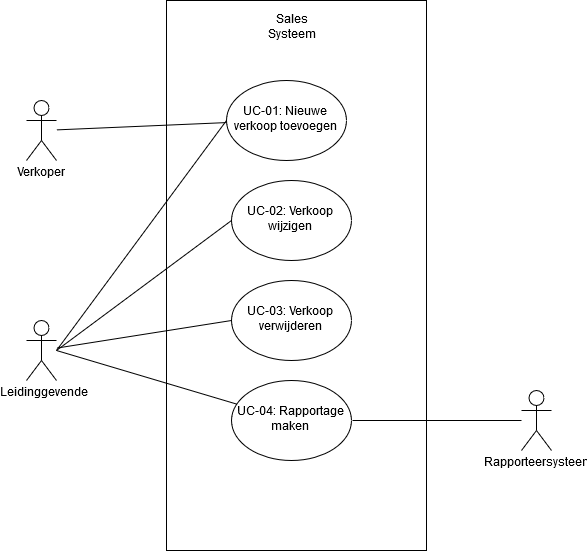

The diagram above was exported from draw.io. Its source (the exported page's mxGraphModel, read from the mxfile embedded in the PNG):
<mxGraphModel dx="2076" dy="1126" grid="1" gridSize="10" guides="1" tooltips="1" connect="1" arrows="1" fold="1" page="1" pageScale="1" pageWidth="850" pageHeight="1100" math="0" shadow="0">
  <root>
    <mxCell id="0" />
    <mxCell id="1" parent="0" />
    <mxCell id="2" value="" style="whiteSpace=wrap;html=1;direction=south;" vertex="1" parent="1">
      <mxGeometry x="380" y="80" width="260" height="550" as="geometry" />
    </mxCell>
    <mxCell id="3" value="Sales Systeem" style="text;html=1;strokeColor=none;fillColor=none;align=center;verticalAlign=middle;whiteSpace=wrap;rounded=0;" vertex="1" parent="1">
      <mxGeometry x="425" y="90" width="160" height="20" as="geometry" />
    </mxCell>
    <mxCell id="4" value="UC-01: Nieuwe verkoop toevoegen" style="ellipse;whiteSpace=wrap;html=1;" vertex="1" parent="1">
      <mxGeometry x="440" y="160" width="120" height="80" as="geometry" />
    </mxCell>
    <mxCell id="5" value="UC-02: Verkoop wijzigen" style="ellipse;whiteSpace=wrap;html=1;" vertex="1" parent="1">
      <mxGeometry x="445" y="260" width="120" height="80" as="geometry" />
    </mxCell>
    <mxCell id="6" value="UC-03: Verkoop verwijderen" style="ellipse;whiteSpace=wrap;html=1;" vertex="1" parent="1">
      <mxGeometry x="445" y="360" width="120" height="80" as="geometry" />
    </mxCell>
    <mxCell id="7" value="UC-04: Rapportage maken" style="ellipse;whiteSpace=wrap;html=1;" vertex="1" parent="1">
      <mxGeometry x="445" y="460" width="120" height="80" as="geometry" />
    </mxCell>
    <mxCell id="8" value="Verkoper" style="shape=umlActor;verticalLabelPosition=bottom;labelBackgroundColor=#ffffff;verticalAlign=top;html=1;outlineConnect=0;" vertex="1" parent="1">
      <mxGeometry x="240" y="180" width="30" height="60" as="geometry" />
    </mxCell>
    <mxCell id="9" value="Leidinggevende" style="shape=umlActor;verticalLabelPosition=bottom;labelBackgroundColor=#ffffff;verticalAlign=top;html=1;outlineConnect=0;" vertex="1" parent="1">
      <mxGeometry x="240" y="400" width="30" height="60" as="geometry" />
    </mxCell>
    <mxCell id="10" style="edgeStyle=orthogonalEdgeStyle;rounded=0;orthogonalLoop=1;jettySize=auto;html=1;entryX=1;entryY=0.5;entryDx=0;entryDy=0;strokeColor=#000000;endArrow=none;endFill=0;fillColor=#f8cecc;" edge="1" source="11" target="7" parent="1">
      <mxGeometry relative="1" as="geometry" />
    </mxCell>
    <mxCell id="11" value="Rapporteersysteem" style="shape=umlActor;verticalLabelPosition=bottom;labelBackgroundColor=#ffffff;verticalAlign=top;html=1;outlineConnect=0;" vertex="1" parent="1">
      <mxGeometry x="735" y="470" width="30" height="60" as="geometry" />
    </mxCell>
    <mxCell id="12" style="rounded=0;orthogonalLoop=1;jettySize=auto;html=1;strokeColor=#000000;endArrow=none;endFill=0;fillColor=#f8cecc;exitX=0;exitY=0.5;exitDx=0;exitDy=0;" edge="1" source="6" target="9" parent="1">
      <mxGeometry relative="1" as="geometry">
        <mxPoint x="330" y="520" as="sourcePoint" />
        <mxPoint x="160" y="520" as="targetPoint" />
      </mxGeometry>
    </mxCell>
    <mxCell id="13" style="rounded=0;orthogonalLoop=1;jettySize=auto;html=1;strokeColor=#000000;endArrow=none;endFill=0;fillColor=#f8cecc;" edge="1" source="7" parent="1">
      <mxGeometry relative="1" as="geometry">
        <mxPoint x="455" y="410" as="sourcePoint" />
        <mxPoint x="270" y="430" as="targetPoint" />
      </mxGeometry>
    </mxCell>
    <mxCell id="14" style="rounded=0;orthogonalLoop=1;jettySize=auto;html=1;strokeColor=#000000;endArrow=none;endFill=0;fillColor=#f8cecc;exitX=0;exitY=0.5;exitDx=0;exitDy=0;" edge="1" source="4" parent="1">
      <mxGeometry relative="1" as="geometry">
        <mxPoint x="455" y="410" as="sourcePoint" />
        <mxPoint x="270" y="430" as="targetPoint" />
      </mxGeometry>
    </mxCell>
    <mxCell id="15" style="rounded=0;orthogonalLoop=1;jettySize=auto;html=1;strokeColor=#000000;endArrow=none;endFill=0;fillColor=#f8cecc;exitX=0;exitY=0.5;exitDx=0;exitDy=0;" edge="1" source="5" parent="1">
      <mxGeometry relative="1" as="geometry">
        <mxPoint x="450" y="210" as="sourcePoint" />
        <mxPoint x="270" y="430" as="targetPoint" />
      </mxGeometry>
    </mxCell>
    <mxCell id="16" style="rounded=0;orthogonalLoop=1;jettySize=auto;html=1;strokeColor=#000000;endArrow=none;endFill=0;fillColor=#f8cecc;" edge="1" source="4" target="8" parent="1">
      <mxGeometry relative="1" as="geometry">
        <mxPoint x="450" y="210" as="sourcePoint" />
        <mxPoint x="280" y="440" as="targetPoint" />
      </mxGeometry>
    </mxCell>
  </root>
</mxGraphModel>